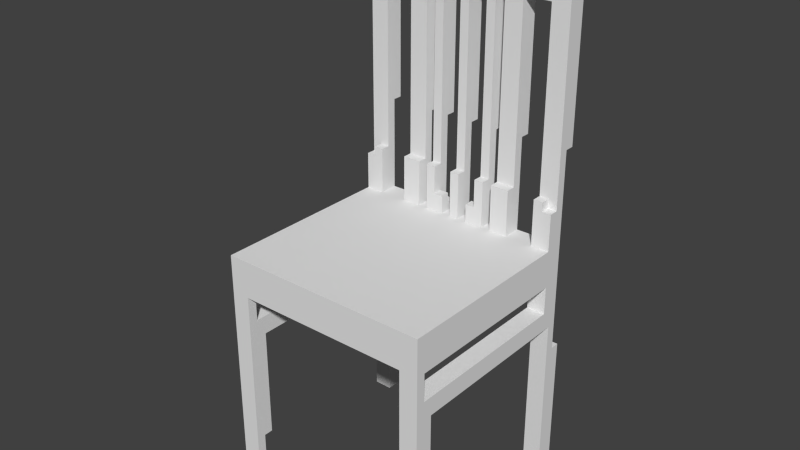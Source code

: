 # Source: Krzeslo.blend  (saved by Blender 2.74.0; exported with 4.5.12 LTS)
import bpy
from mathutils import Matrix  # noqa: F401  (used for matrix-valued properties, if any)

bpy.ops.wm.read_factory_settings(use_empty=True)
scene = bpy.context.scene
scene.name = 'Scene'

# ---- collections
col_collection_1 = bpy.data.collections.new('Collection 1'); scene.collection.children.link(col_collection_1)

# ---- materials (node trees are filled in below, after node groups)
mat_material = bpy.data.materials.new('Material')
mat_material.alpha_threshold = 0.0
mat_material.use_transparent_shadow = False
mat_material.roughness = 0.5
mat_material.line_color = (0.0, 0.0, 0.0, 1.0)

# ---- material node trees

# ---- world
world_world = bpy.data.worlds.new('World'); scene.world = world_world
world_world.color = (0.05088, 0.05088, 0.05088)
world_world.use_sun_shadow = False
world_world.sun_shadow_jitter_overblur = 0.0
world_world.cycles.sampling_method = 'MANUAL'
world_world.cycles.sample_map_resolution = 256

# ---- meshes
me_cube = bpy.data.meshes.new('Cube')
me_cube.from_pydata([(-0.2975, -0.3197, -0.5486), (-0.2975, -0.2938, -0.5486), (-0.2458, -0.3197, -0.5486), (-0.2458, -0.2938, -0.5486), (-0.2975, -0.2938, -0.4193), (-0.2458, -0.2938, -0.4193), (-0.2975, -0.268, -0.4193), (-0.2458, -0.3197, -0.2754), (-0.2458, -0.268, -0.4193), (-0.2975, -0.268, -0.1089), (-0.2458, -0.3197, 0.0205), (-0.2458, -0.268, -0.1089), (-0.2458, -0.2938, -0.05711), (-0.2975, -0.2938, -0.05711), (-0.2975, -0.2938, 0.0205), (-0.2458, -0.2938, 0.0205), (-0.2975, -0.3197, 0.124), (-0.2975, -0.1354, 0.124), (-0.2975, 0.2236, -0.1089), (-0.2975, 0.1977, -0.05711), (-0.2458, 0.2236, -0.1089), (-0.2458, 0.1977, -0.05711), (-0.2975, 0.1977, 0.0205), (-0.2975, 0.2236, -0.5486), (-0.2975, 0.2753, -0.5486), (-0.2975, 0.2753, -0.1865), (-0.2458, 0.2753, -0.5486), (-0.2458, 0.2236, -0.5486), (-0.2458, 0.2753, -0.1865), (-0.2458, 0.2494, -0.1865), (-0.2975, 0.1977, 0.124), (-0.2458, 0.2494, 0.124), (-0.2458, 0.2494, 0.0205), (-0.2975, 0.2494, 0.111), (-0.2975, 0.2494, -0.1865), (-0.2458, 0.1977, 0.0205), (-0.2975, 0.2236, 0.2275), (-0.2716, 0.1977, 0.2275), (-0.2975, 0.2494, 0.3827), (-0.2458, 0.2494, 0.3827), (-0.2458, 0.1977, 0.2533), (-0.2458, 0.1977, 0.124), (-0.1164, 0.1977, 0.124), (-0.1682, 0.1977, 0.124), (-0.03881, 0.1977, 0.124), (-0.1682, 0.2494, 0.124), (0.09054, 0.2494, 0.124), (-0.1164, 0.2494, 0.124), (-0.1164, 0.1977, 0.2533), (-0.1164, 0.2494, 0.3827), (-0.09055, 0.1977, 0.124), (-0.09055, 0.1977, 0.2533), (-0.06468, 0.1977, 0.1757), (-0.06468, 0.2236, 0.1498), (-0.06468, 0.2236, 0.1757), (-0.09055, 0.2494, 0.124), (-0.06468, 0.2494, 0.1498), (-0.01294, 0.1977, 0.124), (-0.03881, 0.1977, 0.1757), (-0.03881, 0.2236, 0.1498), (-0.03881, 0.2236, 0.1757), (-0.01294, 0.1977, 0.2533), (-0.01294, 0.2236, 0.2533), (-0.03881, 0.2494, 0.124), (-0.01294, 0.2494, 0.124), (-0.03881, 0.2494, 0.1498), (-0.2975, 0.1977, 0.2275), (-0.2716, 0.2236, 0.2275), (-0.2716, 0.1977, 0.2533), (-0.2716, 0.2236, 0.2533), (-0.2458, 0.2236, 0.2533), (-0.2975, 0.2236, 0.565), (-0.2458, 0.2753, 0.3827), (-0.2458, 0.2236, 0.7449), (-0.2975, 0.2753, 0.3827), (-0.2975, 0.2753, 0.6976), (-0.1682, 0.2236, 0.2533), (-0.1682, 0.1977, 0.2533), (-0.1164, 0.2236, 0.2533), (-0.1682, 0.2494, 0.3827), (-0.06468, 0.1977, 0.2533), (-0.09055, 0.2236, 0.2533), (-0.06468, 0.2236, 0.2533), (-0.09055, 0.2494, 0.3827), (-0.06468, 0.2494, 0.3827), (-0.09055, 0.2236, 0.7449), (-0.09055, 0.2753, 0.3827), (-0.06468, 0.2753, 0.3827), (-0.01294, 0.2494, 0.3827), (-0.1682, 0.2753, 0.3827), (-0.1682, 0.2753, 0.7449), (-0.1164, 0.2753, 0.3827), (-0.01294, 0.2753, 0.3827), (-0.01294, 0.2753, 0.7449), (-0.1682, 0.2236, 0.7449), (-0.2975, 0.2753, 0.9001), (-0.2458, 0.2236, 0.9001), (-0.2458, 0.2753, 0.9001), (-0.2458, 0.2236, 0.9259), (-0.1423, 0.2236, 0.9259), (-0.2458, 0.2753, 0.9259), (-0.1164, 0.2236, 0.7449), (-0.2458, 0.2753, 0.7449), (-0.2975, 0.2236, 0.9001), (-0.06468, 0.2753, 0.7449), (-0.06468, 0.2236, 0.7449), (-0.09055, 0.2753, 0.7449), (-0.01294, 0.2236, 0.7449), (-0.1423, 0.2753, 0.9001), (-0.1035, 0.2753, 0.9001), (-0.1423, 0.2753, 0.9259), (-0.1423, 0.2236, 0.9001), (-0.1164, 0.2753, 0.7449), (-0.05174, 0.2753, 0.9001), (-0.02587, 0.2494, 0.9001), (-1.788e-07, 0.2753, 0.9001), (0.2458, -0.3197, -0.5486), (0.2458, -0.2938, -0.5486), (0.2975, -0.3197, -0.5486), (0.2975, -0.2938, -0.5486), (0.2458, -0.2938, -0.4193), (0.2975, -0.2938, -0.4193), (0.2458, -0.268, -0.4193), (0.2975, -0.268, -0.4193), (0.2458, -0.268, -0.1089), (0.2975, -0.3197, 0.124), (0.2458, -0.2938, 0.0205), (0.2458, -0.3197, 0.0205), (0.2458, -0.2938, -0.05711), (0.2975, -0.268, -0.1089), (0.2458, 0.1977, -0.05711), (0.2975, -0.2938, -0.05711), (0.2975, -0.2938, 0.0205), (0.1682, 0.1977, 0.124), (0.2975, 0.1977, 0.0205), (0.2458, 0.2236, -0.5486), (0.2458, 0.2753, -0.5486), (0.2975, 0.2236, -0.5486), (0.2975, 0.2753, -0.5486), (0.2458, 0.2236, -0.1089), (0.2458, 0.2753, -0.1865), (0.2975, 0.2753, -0.1865), (0.0388, 0.1977, 0.124), (0.1164, 0.1977, 0.124), (0.01293, 0.1977, 0.124), (0.01293, 0.1977, 0.2533), (0.01293, 0.2236, 0.2533), (0.0388, 0.1977, 0.1757), (0.0388, 0.2236, 0.1498), (0.0388, 0.2236, 0.1757), (0.0388, 0.2494, 0.124), (0.01293, 0.2494, 0.124), (0.0388, 0.2494, 0.1498), (0.06467, 0.1977, 0.1757), (0.06467, 0.2236, 0.1498), (0.06467, 0.2236, 0.1757), (0.09054, 0.1977, 0.124), (0.06467, 0.2494, 0.1498), (0.2458, 0.2494, 0.0205), (0.1164, 0.2494, 0.124), (0.1682, 0.1977, 0.2533), (0.2975, 0.2236, -0.1089), (0.2975, 0.03602, 0.07871), (0.2458, 0.1977, 0.124), (0.2975, 0.1977, 0.124), (0.2458, 0.2494, -0.1865), (0.2975, 0.2494, -0.1865), (0.2458, 0.1977, 0.0205), (0.2975, 0.1977, -0.05711), (0.2975, 0.2494, 0.06173), (0.2458, 0.2494, 0.124), (0.2458, 0.1977, 0.2533), (0.2975, 0.2236, 0.2275), (0.01293, 0.2494, 0.3827), (0.06467, 0.1977, 0.2533), (0.06467, 0.2236, 0.2533), (0.09054, 0.1977, 0.2533), (0.09054, 0.2236, 0.2533), (0.06467, 0.2494, 0.3827), (0.09054, 0.2494, 0.3827), (0.01293, 0.2236, 0.7449), (0.06467, 0.2236, 0.7449), (0.09054, 0.2753, 0.3827), (0.1164, 0.1977, 0.2533), (0.1164, 0.2236, 0.2533), (0.1682, 0.2494, 0.124), (0.1682, 0.2236, 0.2533), (0.1164, 0.2236, 0.7449), (0.1164, 0.2494, 0.3827), (0.1682, 0.2494, 0.3827), (0.01293, 0.2753, 0.3827), (0.06467, 0.2753, 0.3827), (0.06467, 0.2753, 0.7449), (0.1682, 0.2753, 0.3827), (0.2458, 0.2236, 0.2533), (0.2716, 0.1977, 0.2275), (0.2716, 0.2236, 0.2275), (0.2975, 0.1977, 0.2275), (0.2716, 0.1977, 0.2533), (0.2716, 0.2236, 0.2533), (0.2458, 0.2494, 0.3827), (0.2975, 0.2494, 0.3827), (0.2458, 0.2236, 0.7449), (0.2975, 0.2236, 0.4829), (0.2458, 0.2753, 0.3827), (0.2975, 0.2753, 0.3827), (0.01293, 0.2753, 0.7449), (0.008691, 0.2753, 0.8051), (0.09054, 0.2236, 0.7449), (0.09054, 0.2753, 0.7449), (0.1164, 0.2753, 0.3827), (0.1682, 0.2753, 0.7449), (0.1164, 0.2753, 0.7449), (0.1682, 0.2236, 0.7449), (0.1423, 0.2236, 0.9001), (0.03234, 0.2494, 0.9001), (0.0388, 0.2753, 0.9001), (0.07761, 0.2753, 0.9001), (0.1423, 0.2753, 0.9001), (0.1423, 0.2753, 0.9259), (0.1423, 0.2236, 0.9259), (0.2458, 0.2753, 0.9259), (0.2458, 0.2753, 0.7449), (0.2458, 0.2236, 0.9001), (0.2458, 0.2753, 0.9001), (0.2975, 0.2753, 0.9001), (0.2975, 0.2236, 0.9001), (0.2458, 0.2236, 0.9259)], [], [(9, 13, 19, 18), (0, 4, 1), (4, 3, 1), (5, 7, 2), (2, 7, 0), (6, 8, 5), (0, 9, 4), (11, 8, 6), (0, 13, 9), (15, 12, 13), (12, 10, 7), (0, 14, 13), (0, 16, 14), (29, 32, 20, 27), (21, 12, 20), (24, 26, 27), (23, 25, 24), (27, 18, 23), (23, 34, 25), (21, 19, 13), (22, 126, 15), (14, 30, 22), (17, 30, 14), (43, 30, 17), (27, 20, 18), (28, 25, 29), (19, 21, 35, 22), (19, 22, 18), (32, 35, 21), (32, 21, 20), (59, 60, 58, 44), (30, 33, 34), (31, 34, 33), (41, 40, 37), (36, 38, 33), (41, 37, 30), (39, 31, 33), (144, 57, 125), (125, 44, 43), (44, 42, 43), (47, 48, 42), (49, 47, 45), (65, 63, 55), (54, 60, 59, 53), (64, 151, 63), (44, 58, 52), (58, 60, 54, 52), (57, 64, 63, 44), (63, 65, 59, 44), (56, 54, 53), (44, 52, 50), (56, 65, 55), (59, 65, 56, 53), (43, 45, 31, 41), (50, 47, 42), (47, 32, 45), (47, 46, 32), (55, 63, 46), (45, 32, 31), (37, 67, 36, 66), (22, 35, 126), (44, 50, 42), (40, 70, 69, 68), (37, 68, 69, 67), (31, 70, 40), (48, 78, 76, 77), (67, 69, 36), (74, 72, 38), (69, 73, 71), (39, 73, 70), (72, 102, 73), (72, 73, 39), (79, 89, 91, 49), (49, 78, 47), (77, 76, 43), (80, 82, 81, 51), (83, 84, 56, 55), (56, 84, 82, 54), (81, 83, 55), (83, 86, 87, 84), (49, 112, 101, 78), (62, 88, 64), (76, 79, 45), (76, 90, 79), (83, 106, 86), (71, 74, 38), (107, 92, 88), (102, 74, 75), (102, 72, 74), (95, 97, 75), (97, 95, 103), (97, 108, 75), (96, 99, 98), (98, 100, 97), (100, 108, 97), (112, 207, 104, 106), (90, 112, 89), (104, 87, 106), (82, 105, 85), (104, 93, 107), (85, 106, 83), (101, 112, 106, 85), (207, 93, 104), (107, 111, 105), (105, 104, 107), (101, 111, 103), (113, 115, 207, 112), (109, 112, 108), (113, 109, 111), (108, 110, 99, 111), (115, 113, 114), (116, 117, 119, 118), (102, 90, 94), (108, 102, 75), (103, 111, 96), (112, 91, 89), (120, 122, 123, 121), (121, 119, 117), (135, 136, 138, 137), (120, 124, 122), (116, 120, 117), (120, 121, 117), (15, 126, 10), (118, 125, 116), (116, 124, 120), (116, 126, 128), (125, 127, 116), (116, 128, 124), (131, 125, 118), (167, 134, 132), (131, 130, 128), (132, 128, 126), (149, 155, 154, 148), (135, 161, 139), (140, 138, 136), (165, 140, 136), (142, 151, 144), (146, 145, 144), (147, 149, 148), (153, 155, 149, 147), (142, 148, 152, 150), (157, 46, 150), (147, 148, 142), (154, 157, 152, 148), (163, 170, 185, 133), (143, 159, 46, 156), (133, 160, 143), (166, 141, 140, 165), (168, 131, 161), (164, 162, 134), (164, 125, 162), (176, 177, 175, 174), (139, 158, 165), (166, 161, 137), (167, 158, 130), (130, 134, 167), (169, 168, 161), (169, 166, 165), (169, 164, 134), (169, 172, 164), (32, 158, 167), (164, 163, 133), (169, 134, 168), (178, 191, 182, 179), (179, 46, 178), (175, 178, 157), (46, 177, 156), (160, 186, 184, 183), (173, 180, 146), (188, 210, 193, 189), (185, 186, 133), (184, 188, 159), (197, 172, 196, 195), (189, 185, 188), (189, 213, 186), (211, 193, 210), (198, 199, 194, 171), (196, 199, 198, 195), (200, 158, 170), (205, 225, 226, 203), (195, 198, 171), (204, 205, 200), (194, 200, 170), (172, 203, 199), (201, 203, 172), (202, 222, 204), (199, 226, 202), (182, 209, 208, 179), (225, 205, 222), (181, 191, 178), (187, 210, 188), (202, 204, 200), (177, 208, 181), (179, 208, 177), (206, 192, 181), (207, 192, 206), (217, 218, 212, 207), (209, 182, 192), (206, 181, 180), (212, 209, 192), (186, 213, 187), (212, 211, 210), (211, 213, 193), (187, 212, 210), (213, 211, 202), (208, 212, 187), (181, 214, 111), (216, 115, 215), (187, 213, 181), (217, 216, 215), (218, 215, 214), (214, 220, 219, 218), (221, 211, 218), (224, 221, 227, 223), (225, 224, 223), (226, 225, 223), (226, 223, 213), (223, 227, 220), (57, 144, 145, 61), (211, 222, 202), (202, 226, 213), (224, 222, 211), (221, 224, 211), (208, 187, 181), (142, 144, 125), (145, 146, 62, 61), (88, 92, 190, 173), (173, 151, 64), (153, 174, 175, 155), (146, 180, 62), (180, 181, 111), (215, 114, 111), (206, 190, 93), (162, 132, 134), (31, 40, 41), (42, 77, 43), (54, 80, 52), (52, 80, 51), (153, 156, 176, 174), (163, 164, 197, 195), (171, 194, 170), (172, 197, 164), (201, 169, 158), (163, 195, 171), (5, 3, 4), (4, 6, 5), (5, 8, 7), (9, 11, 6), (0, 7, 10), (8, 11, 7), (4, 9, 6), (3, 5, 2), (11, 12, 7), (12, 15, 10), (12, 21, 13), (14, 15, 13), (0, 10, 16), (16, 17, 14), (16, 125, 17), (9, 18, 11), (20, 12, 11), (11, 18, 20), (14, 22, 15), (125, 43, 17), (23, 24, 27), (28, 29, 27), (26, 28, 27), (25, 26, 24), (43, 41, 30), (29, 25, 34), (34, 32, 29), (31, 32, 34), (18, 22, 34), (35, 32, 126), (22, 30, 34), (38, 39, 33), (30, 36, 33), (125, 57, 44), (151, 150, 46), (63, 151, 46), (126, 32, 167), (50, 51, 55), (50, 52, 51), (57, 61, 62), (57, 62, 64), (47, 55, 46), (50, 55, 47), (23, 18, 34), (25, 28, 26), (31, 39, 70), (37, 40, 68), (38, 72, 39), (36, 69, 71), (36, 71, 38), (69, 70, 73), (47, 78, 48), (43, 76, 45), (54, 82, 80), (51, 81, 55), (81, 82, 85), (81, 85, 83), (62, 107, 88), (79, 49, 45), (79, 90, 89), (106, 87, 86), (73, 102, 94), (74, 103, 75), (73, 94, 103), (71, 73, 103), (71, 103, 74), (103, 95, 75), (96, 97, 103), (99, 100, 98), (96, 98, 97), (91, 112, 49), (76, 94, 90), (76, 101, 94), (94, 101, 103), (102, 112, 90), (87, 104, 84), (101, 105, 111), (92, 107, 93), (104, 105, 82), (85, 105, 101), (84, 104, 82), (111, 109, 108), (110, 100, 99), (109, 113, 112), (0, 1, 3, 2), (114, 113, 111), (96, 111, 99), (100, 110, 108), (108, 112, 102), (76, 78, 101), (124, 123, 122), (119, 121, 118), (16, 10, 125), (121, 129, 118), (129, 131, 118), (131, 132, 125), (128, 132, 131), (124, 161, 129), (124, 129, 123), (126, 167, 132), (10, 127, 125), (124, 128, 139), (124, 139, 161), (128, 130, 139), (161, 131, 129), (10, 126, 127), (116, 127, 126), (123, 129, 121), (135, 165, 136), (138, 141, 137), (135, 137, 161), (140, 141, 138), (135, 139, 165), (125, 156, 142), (133, 143, 125), (143, 156, 125), (46, 159, 158), (46, 158, 32), (147, 156, 153), (142, 150, 151), (154, 155, 157), (151, 146, 144), (142, 156, 147), (152, 157, 150), (159, 185, 158), (131, 168, 130), (125, 164, 133), (141, 166, 137), (130, 168, 134), (158, 169, 165), (139, 130, 158), (166, 169, 161), (163, 171, 170), (185, 170, 158), (156, 177, 176), (178, 46, 157), (151, 173, 146), (46, 179, 177), (175, 177, 181), (175, 181, 178), (143, 160, 183), (188, 185, 159), (133, 186, 160), (183, 184, 159), (184, 186, 187), (185, 189, 186), (184, 187, 188), (173, 190, 180), (192, 182, 191), (189, 193, 213), (200, 201, 158), (196, 172, 199), (200, 205, 201), (194, 199, 202), (194, 202, 200), (222, 205, 204), (201, 205, 203), (199, 203, 226), (207, 212, 192), (208, 209, 212), (191, 181, 192), (190, 206, 180), (115, 216, 207), (181, 213, 214), (218, 217, 215), (216, 217, 207), (214, 215, 111), (218, 211, 212), (220, 221, 219), (214, 213, 220), (219, 221, 218), (224, 225, 222), (227, 221, 220), (213, 223, 220), (62, 180, 107), (88, 173, 64), (93, 190, 92), (107, 180, 111), (207, 206, 93), (215, 115, 114), (162, 125, 132), (30, 66, 36), (30, 37, 66), (42, 48, 77), (155, 175, 157), (143, 183, 159), (169, 201, 172)])
me_cube.materials.append(mat_material)
me_cube.use_remesh_preserve_volume = False
me_cube.use_remesh_preserve_attributes = False
me_cube.use_mirror_vertex_groups = False
me_cube.update()

# ---- objects
ob_cube = bpy.data.objects.new('Cube', me_cube)

# ---- transforms, parenting, visibility, modifiers, constraints
ob_cube.location = (0.0, 0.0, 0.05218)
ob_cube.lock_rotations_4d = False
ob_cube.empty_display_type = 'ARROWS'
ob_cube.lineart.crease_threshold = 0.0

# ---- collection membership
col_collection_1.objects.link(ob_cube)

# ---- scene / render settings (as saved in the file)
scene.frame_start = 1; scene.frame_end = 250; scene.frame_set(1)
scene.render.engine = 'BLENDER_EEVEE_NEXT'
scene.render.resolution_percentage = 50
scene.render.dither_intensity = 0.0
scene.cycles.use_denoising = False
scene.cycles.samples = 10
scene.cycles.sampling_pattern = 'TABULATED_SOBOL'
scene.cycles.light_sampling_threshold = 0.0
scene.cycles.use_adaptive_sampling = False
scene.cycles.use_light_tree = False
scene.cycles.blur_glossy = 0.0
scene.cycles.pixel_filter_type = 'GAUSSIAN'
scene.cycles.sample_clamp_indirect = 0.0
scene.view_settings.view_transform = 'Standard'
bpy.context.view_layer.update()

# ---- added for rendering (the .blend has no active camera and no usable light): camera, sun
cam_auto = bpy.data.cameras.new('AutoCamera')
cam_auto.lens = 50.0
cam_auto.sensor_width = 36.0
cam_auto.clip_end = 1000.0
ob_auto_camera = bpy.data.objects.new('AutoCamera', cam_auto)
scene.collection.objects.link(ob_auto_camera)
ob_auto_camera.location = (1.57084, -1.90719, 1.4975)
ob_auto_camera.rotation_euler = (1.09748, -7.21219e-08, 0.694738)
scene.camera = ob_auto_camera
light_auto_sun = bpy.data.lights.new('AutoSun', 'SUN')
light_auto_sun.energy = 3.0
light_auto_sun.angle = 0.0523599
ob_auto_sun = bpy.data.objects.new('AutoSun', light_auto_sun)
scene.collection.objects.link(ob_auto_sun)
ob_auto_sun.rotation_euler = (0.872665, 0.174533, 0.523599)
bpy.context.view_layer.update()

